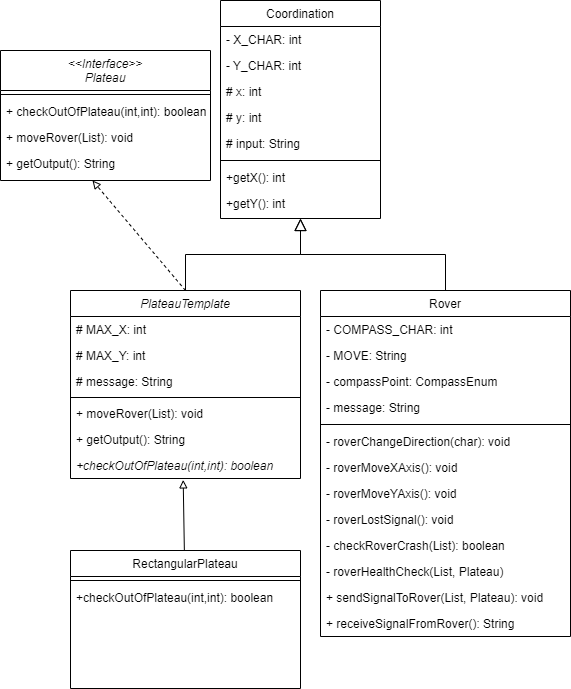

The diagram above was exported from draw.io. Its source (the exported page's mxGraphModel, read from the mxfile embedded in the PNG):
<mxGraphModel dx="1038" dy="547" grid="1" gridSize="10" guides="1" tooltips="1" connect="1" arrows="1" fold="1" page="1" pageScale="1" pageWidth="827" pageHeight="1169" math="0" shadow="0">
  <root>
    <mxCell id="WIyWlLk6GJQsqaUBKTNV-0" />
    <mxCell id="WIyWlLk6GJQsqaUBKTNV-1" parent="WIyWlLk6GJQsqaUBKTNV-0" />
    <mxCell id="zkfFHV4jXpPFQw0GAbJ--0" value="Coordination" style="swimlane;fontStyle=0;align=center;verticalAlign=top;childLayout=stackLayout;horizontal=1;startSize=26;horizontalStack=0;resizeParent=1;resizeLast=0;collapsible=1;marginBottom=0;rounded=0;shadow=0;strokeWidth=1;" parent="WIyWlLk6GJQsqaUBKTNV-1" vertex="1">
      <mxGeometry x="220" y="70" width="160" height="218" as="geometry">
        <mxRectangle x="230" y="140" width="160" height="26" as="alternateBounds" />
      </mxGeometry>
    </mxCell>
    <mxCell id="zkfFHV4jXpPFQw0GAbJ--1" value="- X_CHAR: int" style="text;align=left;verticalAlign=top;spacingLeft=4;spacingRight=4;overflow=hidden;rotatable=0;points=[[0,0.5],[1,0.5]];portConstraint=eastwest;" parent="zkfFHV4jXpPFQw0GAbJ--0" vertex="1">
      <mxGeometry y="26" width="160" height="26" as="geometry" />
    </mxCell>
    <mxCell id="zkfFHV4jXpPFQw0GAbJ--2" value="- Y_CHAR: int" style="text;align=left;verticalAlign=top;spacingLeft=4;spacingRight=4;overflow=hidden;rotatable=0;points=[[0,0.5],[1,0.5]];portConstraint=eastwest;rounded=0;shadow=0;html=0;" parent="zkfFHV4jXpPFQw0GAbJ--0" vertex="1">
      <mxGeometry y="52" width="160" height="26" as="geometry" />
    </mxCell>
    <mxCell id="-EaaIZjn8hHIXSKwwxmA-21" value="# x: int" style="text;align=left;verticalAlign=top;spacingLeft=4;spacingRight=4;overflow=hidden;rotatable=0;points=[[0,0.5],[1,0.5]];portConstraint=eastwest;rounded=0;shadow=0;html=0;" parent="zkfFHV4jXpPFQw0GAbJ--0" vertex="1">
      <mxGeometry y="78" width="160" height="26" as="geometry" />
    </mxCell>
    <mxCell id="-EaaIZjn8hHIXSKwwxmA-20" value="# y: int" style="text;align=left;verticalAlign=top;spacingLeft=4;spacingRight=4;overflow=hidden;rotatable=0;points=[[0,0.5],[1,0.5]];portConstraint=eastwest;rounded=0;shadow=0;html=0;" parent="zkfFHV4jXpPFQw0GAbJ--0" vertex="1">
      <mxGeometry y="104" width="160" height="26" as="geometry" />
    </mxCell>
    <mxCell id="-EaaIZjn8hHIXSKwwxmA-19" value="# input: String" style="text;align=left;verticalAlign=top;spacingLeft=4;spacingRight=4;overflow=hidden;rotatable=0;points=[[0,0.5],[1,0.5]];portConstraint=eastwest;rounded=0;shadow=0;html=0;" parent="zkfFHV4jXpPFQw0GAbJ--0" vertex="1">
      <mxGeometry y="130" width="160" height="26" as="geometry" />
    </mxCell>
    <mxCell id="zkfFHV4jXpPFQw0GAbJ--4" value="" style="line;html=1;strokeWidth=1;align=left;verticalAlign=middle;spacingTop=-1;spacingLeft=3;spacingRight=3;rotatable=0;labelPosition=right;points=[];portConstraint=eastwest;" parent="zkfFHV4jXpPFQw0GAbJ--0" vertex="1">
      <mxGeometry y="156" width="160" height="8" as="geometry" />
    </mxCell>
    <mxCell id="zkfFHV4jXpPFQw0GAbJ--5" value="+getX(): int" style="text;align=left;verticalAlign=top;spacingLeft=4;spacingRight=4;overflow=hidden;rotatable=0;points=[[0,0.5],[1,0.5]];portConstraint=eastwest;" parent="zkfFHV4jXpPFQw0GAbJ--0" vertex="1">
      <mxGeometry y="164" width="160" height="26" as="geometry" />
    </mxCell>
    <mxCell id="d5TFhyYDQn79B3QaXlQY-0" value="+getY(): int" style="text;align=left;verticalAlign=top;spacingLeft=4;spacingRight=4;overflow=hidden;rotatable=0;points=[[0,0.5],[1,0.5]];portConstraint=eastwest;" parent="zkfFHV4jXpPFQw0GAbJ--0" vertex="1">
      <mxGeometry y="190" width="160" height="26" as="geometry" />
    </mxCell>
    <mxCell id="zkfFHV4jXpPFQw0GAbJ--6" value="PlateauTemplate" style="swimlane;fontStyle=2;align=center;verticalAlign=top;childLayout=stackLayout;horizontal=1;startSize=26;horizontalStack=0;resizeParent=1;resizeLast=0;collapsible=1;marginBottom=0;rounded=0;shadow=0;strokeWidth=1;" parent="WIyWlLk6GJQsqaUBKTNV-1" vertex="1">
      <mxGeometry x="70" y="360" width="230" height="188" as="geometry">
        <mxRectangle x="130" y="380" width="160" height="26" as="alternateBounds" />
      </mxGeometry>
    </mxCell>
    <mxCell id="-EaaIZjn8hHIXSKwwxmA-11" value="# MAX_X: int" style="text;align=left;verticalAlign=top;spacingLeft=4;spacingRight=4;overflow=hidden;rotatable=0;points=[[0,0.5],[1,0.5]];portConstraint=eastwest;" parent="zkfFHV4jXpPFQw0GAbJ--6" vertex="1">
      <mxGeometry y="26" width="230" height="26" as="geometry" />
    </mxCell>
    <mxCell id="-EaaIZjn8hHIXSKwwxmA-12" value="# MAX_Y: int" style="text;align=left;verticalAlign=top;spacingLeft=4;spacingRight=4;overflow=hidden;rotatable=0;points=[[0,0.5],[1,0.5]];portConstraint=eastwest;" parent="zkfFHV4jXpPFQw0GAbJ--6" vertex="1">
      <mxGeometry y="52" width="230" height="26" as="geometry" />
    </mxCell>
    <mxCell id="-EaaIZjn8hHIXSKwwxmA-13" value="# message: String" style="text;align=left;verticalAlign=top;spacingLeft=4;spacingRight=4;overflow=hidden;rotatable=0;points=[[0,0.5],[1,0.5]];portConstraint=eastwest;" parent="zkfFHV4jXpPFQw0GAbJ--6" vertex="1">
      <mxGeometry y="78" width="230" height="26" as="geometry" />
    </mxCell>
    <mxCell id="zkfFHV4jXpPFQw0GAbJ--9" value="" style="line;html=1;strokeWidth=1;align=left;verticalAlign=middle;spacingTop=-1;spacingLeft=3;spacingRight=3;rotatable=0;labelPosition=right;points=[];portConstraint=eastwest;" parent="zkfFHV4jXpPFQw0GAbJ--6" vertex="1">
      <mxGeometry y="104" width="230" height="6" as="geometry" />
    </mxCell>
    <mxCell id="d5TFhyYDQn79B3QaXlQY-3" value="+ moveRover(List): void" style="text;align=left;verticalAlign=top;spacingLeft=4;spacingRight=4;overflow=hidden;rotatable=0;points=[[0,0.5],[1,0.5]];portConstraint=eastwest;" parent="zkfFHV4jXpPFQw0GAbJ--6" vertex="1">
      <mxGeometry y="110" width="230" height="26" as="geometry" />
    </mxCell>
    <mxCell id="-EaaIZjn8hHIXSKwwxmA-14" value="+ getOutput(): String" style="text;align=left;verticalAlign=top;spacingLeft=4;spacingRight=4;overflow=hidden;rotatable=0;points=[[0,0.5],[1,0.5]];portConstraint=eastwest;" parent="zkfFHV4jXpPFQw0GAbJ--6" vertex="1">
      <mxGeometry y="136" width="230" height="26" as="geometry" />
    </mxCell>
    <mxCell id="-EaaIZjn8hHIXSKwwxmA-24" value="+checkOutOfPlateau(int,int): boolean" style="text;align=left;verticalAlign=top;spacingLeft=4;spacingRight=4;overflow=hidden;rotatable=0;points=[[0,0.5],[1,0.5]];portConstraint=eastwest;fontStyle=2" parent="zkfFHV4jXpPFQw0GAbJ--6" vertex="1">
      <mxGeometry y="162" width="230" height="26" as="geometry" />
    </mxCell>
    <mxCell id="zkfFHV4jXpPFQw0GAbJ--12" value="" style="endArrow=block;endSize=10;endFill=0;shadow=0;strokeWidth=1;rounded=0;edgeStyle=elbowEdgeStyle;elbow=vertical;" parent="WIyWlLk6GJQsqaUBKTNV-1" source="zkfFHV4jXpPFQw0GAbJ--6" target="zkfFHV4jXpPFQw0GAbJ--0" edge="1">
      <mxGeometry width="160" relative="1" as="geometry">
        <mxPoint x="200" y="203" as="sourcePoint" />
        <mxPoint x="200" y="203" as="targetPoint" />
      </mxGeometry>
    </mxCell>
    <mxCell id="zkfFHV4jXpPFQw0GAbJ--13" value="Rover" style="swimlane;fontStyle=0;align=center;verticalAlign=top;childLayout=stackLayout;horizontal=1;startSize=26;horizontalStack=0;resizeParent=1;resizeLast=0;collapsible=1;marginBottom=0;rounded=0;shadow=0;strokeWidth=1;" parent="WIyWlLk6GJQsqaUBKTNV-1" vertex="1">
      <mxGeometry x="320" y="360" width="250" height="346" as="geometry">
        <mxRectangle x="340" y="380" width="170" height="26" as="alternateBounds" />
      </mxGeometry>
    </mxCell>
    <mxCell id="zkfFHV4jXpPFQw0GAbJ--14" value="- COMPASS_CHAR: int" style="text;align=left;verticalAlign=top;spacingLeft=4;spacingRight=4;overflow=hidden;rotatable=0;points=[[0,0.5],[1,0.5]];portConstraint=eastwest;" parent="zkfFHV4jXpPFQw0GAbJ--13" vertex="1">
      <mxGeometry y="26" width="250" height="26" as="geometry" />
    </mxCell>
    <mxCell id="-EaaIZjn8hHIXSKwwxmA-22" value="- MOVE: String" style="text;align=left;verticalAlign=top;spacingLeft=4;spacingRight=4;overflow=hidden;rotatable=0;points=[[0,0.5],[1,0.5]];portConstraint=eastwest;" parent="zkfFHV4jXpPFQw0GAbJ--13" vertex="1">
      <mxGeometry y="52" width="250" height="26" as="geometry" />
    </mxCell>
    <mxCell id="DXkHvDs-hrwL5aM71zX3-6" value="- compassPoint: CompassEnum" style="text;align=left;verticalAlign=top;spacingLeft=4;spacingRight=4;overflow=hidden;rotatable=0;points=[[0,0.5],[1,0.5]];portConstraint=eastwest;" vertex="1" parent="zkfFHV4jXpPFQw0GAbJ--13">
      <mxGeometry y="78" width="250" height="26" as="geometry" />
    </mxCell>
    <mxCell id="-EaaIZjn8hHIXSKwwxmA-23" value="- message: String" style="text;align=left;verticalAlign=top;spacingLeft=4;spacingRight=4;overflow=hidden;rotatable=0;points=[[0,0.5],[1,0.5]];portConstraint=eastwest;" parent="zkfFHV4jXpPFQw0GAbJ--13" vertex="1">
      <mxGeometry y="104" width="250" height="26" as="geometry" />
    </mxCell>
    <mxCell id="zkfFHV4jXpPFQw0GAbJ--15" value="" style="line;html=1;strokeWidth=1;align=left;verticalAlign=middle;spacingTop=-1;spacingLeft=3;spacingRight=3;rotatable=0;labelPosition=right;points=[];portConstraint=eastwest;" parent="zkfFHV4jXpPFQw0GAbJ--13" vertex="1">
      <mxGeometry y="130" width="250" height="8" as="geometry" />
    </mxCell>
    <mxCell id="d5TFhyYDQn79B3QaXlQY-8" value="- roverChangeDirection(char): void" style="text;align=left;verticalAlign=top;spacingLeft=4;spacingRight=4;overflow=hidden;rotatable=0;points=[[0,0.5],[1,0.5]];portConstraint=eastwest;" parent="zkfFHV4jXpPFQw0GAbJ--13" vertex="1">
      <mxGeometry y="138" width="250" height="26" as="geometry" />
    </mxCell>
    <mxCell id="DXkHvDs-hrwL5aM71zX3-2" value="- roverMoveXAxis(): void" style="text;align=left;verticalAlign=top;spacingLeft=4;spacingRight=4;overflow=hidden;rotatable=0;points=[[0,0.5],[1,0.5]];portConstraint=eastwest;" vertex="1" parent="zkfFHV4jXpPFQw0GAbJ--13">
      <mxGeometry y="164" width="250" height="26" as="geometry" />
    </mxCell>
    <mxCell id="DXkHvDs-hrwL5aM71zX3-1" value="- roverMoveYAxis(): void" style="text;align=left;verticalAlign=top;spacingLeft=4;spacingRight=4;overflow=hidden;rotatable=0;points=[[0,0.5],[1,0.5]];portConstraint=eastwest;" vertex="1" parent="zkfFHV4jXpPFQw0GAbJ--13">
      <mxGeometry y="190" width="250" height="26" as="geometry" />
    </mxCell>
    <mxCell id="DXkHvDs-hrwL5aM71zX3-4" value="- roverLostSignal(): void" style="text;align=left;verticalAlign=top;spacingLeft=4;spacingRight=4;overflow=hidden;rotatable=0;points=[[0,0.5],[1,0.5]];portConstraint=eastwest;" vertex="1" parent="zkfFHV4jXpPFQw0GAbJ--13">
      <mxGeometry y="216" width="250" height="26" as="geometry" />
    </mxCell>
    <mxCell id="DXkHvDs-hrwL5aM71zX3-5" value="- checkRoverCrash(List): boolean" style="text;align=left;verticalAlign=top;spacingLeft=4;spacingRight=4;overflow=hidden;rotatable=0;points=[[0,0.5],[1,0.5]];portConstraint=eastwest;" vertex="1" parent="zkfFHV4jXpPFQw0GAbJ--13">
      <mxGeometry y="242" width="250" height="26" as="geometry" />
    </mxCell>
    <mxCell id="DXkHvDs-hrwL5aM71zX3-7" value="- roverHealthCheck(List, Plateau)" style="text;align=left;verticalAlign=top;spacingLeft=4;spacingRight=4;overflow=hidden;rotatable=0;points=[[0,0.5],[1,0.5]];portConstraint=eastwest;" vertex="1" parent="zkfFHV4jXpPFQw0GAbJ--13">
      <mxGeometry y="268" width="250" height="26" as="geometry" />
    </mxCell>
    <mxCell id="DXkHvDs-hrwL5aM71zX3-0" value="+ sendSignalToRover(List, Plateau): void" style="text;align=left;verticalAlign=top;spacingLeft=4;spacingRight=4;overflow=hidden;rotatable=0;points=[[0,0.5],[1,0.5]];portConstraint=eastwest;" vertex="1" parent="zkfFHV4jXpPFQw0GAbJ--13">
      <mxGeometry y="294" width="250" height="26" as="geometry" />
    </mxCell>
    <mxCell id="DXkHvDs-hrwL5aM71zX3-8" value="+ receiveSignalFromRover(): String" style="text;align=left;verticalAlign=top;spacingLeft=4;spacingRight=4;overflow=hidden;rotatable=0;points=[[0,0.5],[1,0.5]];portConstraint=eastwest;" vertex="1" parent="zkfFHV4jXpPFQw0GAbJ--13">
      <mxGeometry y="320" width="250" height="26" as="geometry" />
    </mxCell>
    <mxCell id="zkfFHV4jXpPFQw0GAbJ--16" value="" style="endArrow=block;endSize=10;endFill=0;shadow=0;strokeWidth=1;rounded=0;edgeStyle=elbowEdgeStyle;elbow=vertical;" parent="WIyWlLk6GJQsqaUBKTNV-1" source="zkfFHV4jXpPFQw0GAbJ--13" target="zkfFHV4jXpPFQw0GAbJ--0" edge="1">
      <mxGeometry width="160" relative="1" as="geometry">
        <mxPoint x="210" y="373" as="sourcePoint" />
        <mxPoint x="310" y="271" as="targetPoint" />
      </mxGeometry>
    </mxCell>
    <mxCell id="-EaaIZjn8hHIXSKwwxmA-0" value="&lt;&lt;Interface&gt;&gt;&#10;Plateau" style="swimlane;fontStyle=2;align=center;verticalAlign=top;childLayout=stackLayout;horizontal=1;startSize=40;horizontalStack=0;resizeParent=1;resizeLast=0;collapsible=1;marginBottom=0;rounded=0;shadow=0;strokeWidth=1;" parent="WIyWlLk6GJQsqaUBKTNV-1" vertex="1">
      <mxGeometry y="120" width="210" height="130" as="geometry">
        <mxRectangle x="230" y="140" width="160" height="26" as="alternateBounds" />
      </mxGeometry>
    </mxCell>
    <mxCell id="-EaaIZjn8hHIXSKwwxmA-3" value="" style="line;html=1;strokeWidth=1;align=left;verticalAlign=middle;spacingTop=-1;spacingLeft=3;spacingRight=3;rotatable=0;labelPosition=right;points=[];portConstraint=eastwest;" parent="-EaaIZjn8hHIXSKwwxmA-0" vertex="1">
      <mxGeometry y="40" width="210" height="8" as="geometry" />
    </mxCell>
    <mxCell id="-EaaIZjn8hHIXSKwwxmA-4" value="+ checkOutOfPlateau(int,int): boolean" style="text;align=left;verticalAlign=top;spacingLeft=4;spacingRight=4;overflow=hidden;rotatable=0;points=[[0,0.5],[1,0.5]];portConstraint=eastwest;" parent="-EaaIZjn8hHIXSKwwxmA-0" vertex="1">
      <mxGeometry y="48" width="210" height="26" as="geometry" />
    </mxCell>
    <mxCell id="-EaaIZjn8hHIXSKwwxmA-5" value="+ moveRover(List): void" style="text;align=left;verticalAlign=top;spacingLeft=4;spacingRight=4;overflow=hidden;rotatable=0;points=[[0,0.5],[1,0.5]];portConstraint=eastwest;" parent="-EaaIZjn8hHIXSKwwxmA-0" vertex="1">
      <mxGeometry y="74" width="210" height="26" as="geometry" />
    </mxCell>
    <mxCell id="-EaaIZjn8hHIXSKwwxmA-6" value="+ getOutput(): String" style="text;align=left;verticalAlign=top;spacingLeft=4;spacingRight=4;overflow=hidden;rotatable=0;points=[[0,0.5],[1,0.5]];portConstraint=eastwest;" parent="-EaaIZjn8hHIXSKwwxmA-0" vertex="1">
      <mxGeometry y="100" width="210" height="26" as="geometry" />
    </mxCell>
    <mxCell id="-EaaIZjn8hHIXSKwwxmA-8" value="RectangularPlateau" style="swimlane;fontStyle=0;align=center;verticalAlign=top;childLayout=stackLayout;horizontal=1;startSize=26;horizontalStack=0;resizeParent=1;resizeLast=0;collapsible=1;marginBottom=0;rounded=0;shadow=0;strokeWidth=1;" parent="WIyWlLk6GJQsqaUBKTNV-1" vertex="1">
      <mxGeometry x="70" y="620" width="230" height="138" as="geometry">
        <mxRectangle x="130" y="380" width="160" height="26" as="alternateBounds" />
      </mxGeometry>
    </mxCell>
    <mxCell id="-EaaIZjn8hHIXSKwwxmA-9" value="" style="line;html=1;strokeWidth=1;align=left;verticalAlign=middle;spacingTop=-1;spacingLeft=3;spacingRight=3;rotatable=0;labelPosition=right;points=[];portConstraint=eastwest;" parent="-EaaIZjn8hHIXSKwwxmA-8" vertex="1">
      <mxGeometry y="26" width="230" height="8" as="geometry" />
    </mxCell>
    <mxCell id="-EaaIZjn8hHIXSKwwxmA-17" value="+checkOutOfPlateau(int,int): boolean" style="text;align=left;verticalAlign=top;spacingLeft=4;spacingRight=4;overflow=hidden;rotatable=0;points=[[0,0.5],[1,0.5]];portConstraint=eastwest;" parent="-EaaIZjn8hHIXSKwwxmA-8" vertex="1">
      <mxGeometry y="34" width="230" height="26" as="geometry" />
    </mxCell>
    <mxCell id="-EaaIZjn8hHIXSKwwxmA-16" value="" style="endArrow=block;html=1;rounded=0;exitX=0.5;exitY=0;exitDx=0;exitDy=0;entryX=0.438;entryY=1.154;entryDx=0;entryDy=0;entryPerimeter=0;dashed=1;endFill=0;" parent="WIyWlLk6GJQsqaUBKTNV-1" source="zkfFHV4jXpPFQw0GAbJ--6" target="-EaaIZjn8hHIXSKwwxmA-6" edge="1">
      <mxGeometry width="50" height="50" relative="1" as="geometry">
        <mxPoint x="90" y="400" as="sourcePoint" />
        <mxPoint x="120" y="260" as="targetPoint" />
      </mxGeometry>
    </mxCell>
    <mxCell id="-EaaIZjn8hHIXSKwwxmA-18" value="" style="endArrow=block;html=1;rounded=0;endFill=0;entryX=0.49;entryY=1.054;entryDx=0;entryDy=0;entryPerimeter=0;" parent="WIyWlLk6GJQsqaUBKTNV-1" source="-EaaIZjn8hHIXSKwwxmA-8" target="-EaaIZjn8hHIXSKwwxmA-24" edge="1">
      <mxGeometry width="50" height="50" relative="1" as="geometry">
        <mxPoint x="130" y="600" as="sourcePoint" />
        <mxPoint x="190" y="520" as="targetPoint" />
      </mxGeometry>
    </mxCell>
  </root>
</mxGraphModel>